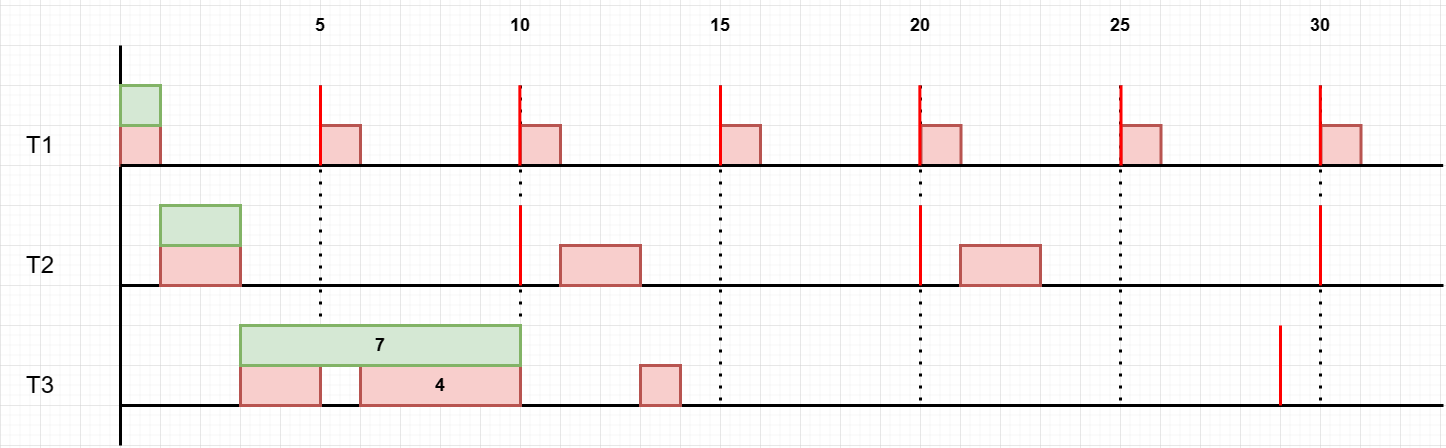

The diagram above was exported from draw.io. Its source (the exported page's mxGraphModel, read from the mxfile embedded in the PNG):
<mxGraphModel dx="865" dy="588" grid="1" gridSize="10" guides="1" tooltips="1" connect="1" arrows="1" fold="1" page="0" pageScale="1" pageWidth="827" pageHeight="1169" math="0" shadow="0">
  <root>
    <mxCell id="0" />
    <mxCell id="1" parent="0" />
    <mxCell id="_RRanjtv02O1QKifagsE-3" value="" style="endArrow=none;dashed=1;html=1;dashPattern=1 3;strokeWidth=3;rounded=0;" edge="1" parent="1">
      <mxGeometry width="50" height="50" relative="1" as="geometry">
        <mxPoint x="320" y="120" as="sourcePoint" />
        <mxPoint x="320" y="440" as="targetPoint" />
      </mxGeometry>
    </mxCell>
    <mxCell id="_RRanjtv02O1QKifagsE-4" value="&lt;h1&gt;&lt;span style=&quot;font-weight: normal;&quot;&gt;T1&lt;/span&gt;&lt;/h1&gt;" style="text;html=1;strokeColor=none;fillColor=none;align=center;verticalAlign=middle;whiteSpace=wrap;rounded=0;" vertex="1" parent="1">
      <mxGeometry y="160" width="80" height="40" as="geometry" />
    </mxCell>
    <mxCell id="_RRanjtv02O1QKifagsE-5" value="&lt;h1&gt;&lt;span style=&quot;font-weight: normal;&quot;&gt;T2&lt;/span&gt;&lt;/h1&gt;" style="text;html=1;strokeColor=none;fillColor=none;align=center;verticalAlign=middle;whiteSpace=wrap;rounded=0;" vertex="1" parent="1">
      <mxGeometry y="280" width="80" height="40" as="geometry" />
    </mxCell>
    <mxCell id="_RRanjtv02O1QKifagsE-7" value="&lt;h1&gt;&lt;span style=&quot;font-weight: normal;&quot;&gt;T3&lt;/span&gt;&lt;/h1&gt;" style="text;html=1;strokeColor=none;fillColor=none;align=center;verticalAlign=middle;whiteSpace=wrap;rounded=0;" vertex="1" parent="1">
      <mxGeometry y="400" width="80" height="40" as="geometry" />
    </mxCell>
    <mxCell id="_RRanjtv02O1QKifagsE-9" value="" style="endArrow=none;html=1;rounded=0;strokeWidth=3;" edge="1" parent="1">
      <mxGeometry width="50" height="50" relative="1" as="geometry">
        <mxPoint x="120" y="480" as="sourcePoint" />
        <mxPoint x="120" y="80" as="targetPoint" />
      </mxGeometry>
    </mxCell>
    <mxCell id="_RRanjtv02O1QKifagsE-11" value="" style="endArrow=none;dashed=1;html=1;dashPattern=1 3;strokeWidth=3;rounded=0;" edge="1" parent="1">
      <mxGeometry width="50" height="50" relative="1" as="geometry">
        <mxPoint x="520" y="120" as="sourcePoint" />
        <mxPoint x="520" y="440" as="targetPoint" />
      </mxGeometry>
    </mxCell>
    <mxCell id="_RRanjtv02O1QKifagsE-15" value="" style="endArrow=none;dashed=1;html=1;dashPattern=1 3;strokeWidth=3;rounded=0;" edge="1" parent="1">
      <mxGeometry width="50" height="50" relative="1" as="geometry">
        <mxPoint x="720" y="120" as="sourcePoint" />
        <mxPoint x="720" y="440" as="targetPoint" />
      </mxGeometry>
    </mxCell>
    <mxCell id="_RRanjtv02O1QKifagsE-19" value="" style="endArrow=none;dashed=1;html=1;dashPattern=1 3;strokeWidth=3;rounded=0;" edge="1" parent="1">
      <mxGeometry width="50" height="50" relative="1" as="geometry">
        <mxPoint x="920" y="120" as="sourcePoint" />
        <mxPoint x="920" y="440" as="targetPoint" />
      </mxGeometry>
    </mxCell>
    <mxCell id="_RRanjtv02O1QKifagsE-22" value="&lt;h2&gt;5&lt;/h2&gt;" style="text;html=1;strokeColor=none;fillColor=none;align=center;verticalAlign=middle;whiteSpace=wrap;rounded=0;" vertex="1" parent="1">
      <mxGeometry x="280" y="40" width="80" height="40" as="geometry" />
    </mxCell>
    <mxCell id="_RRanjtv02O1QKifagsE-23" value="&lt;h2&gt;10&lt;/h2&gt;" style="text;html=1;strokeColor=none;fillColor=none;align=center;verticalAlign=middle;whiteSpace=wrap;rounded=0;" vertex="1" parent="1">
      <mxGeometry x="480" y="40" width="80" height="40" as="geometry" />
    </mxCell>
    <mxCell id="_RRanjtv02O1QKifagsE-24" value="&lt;h2&gt;15&lt;/h2&gt;" style="text;html=1;strokeColor=none;fillColor=none;align=center;verticalAlign=middle;whiteSpace=wrap;rounded=0;" vertex="1" parent="1">
      <mxGeometry x="680" y="40" width="80" height="40" as="geometry" />
    </mxCell>
    <mxCell id="_RRanjtv02O1QKifagsE-25" value="&lt;h2&gt;20&lt;/h2&gt;" style="text;html=1;strokeColor=none;fillColor=none;align=center;verticalAlign=middle;whiteSpace=wrap;rounded=0;" vertex="1" parent="1">
      <mxGeometry x="880" y="40" width="80" height="40" as="geometry" />
    </mxCell>
    <mxCell id="_RRanjtv02O1QKifagsE-27" value="" style="endArrow=none;dashed=1;html=1;dashPattern=1 3;strokeWidth=3;rounded=0;" edge="1" parent="1">
      <mxGeometry width="50" height="50" relative="1" as="geometry">
        <mxPoint x="1120" y="120" as="sourcePoint" />
        <mxPoint x="1120" y="440" as="targetPoint" />
      </mxGeometry>
    </mxCell>
    <mxCell id="_RRanjtv02O1QKifagsE-30" value="&lt;h2&gt;25&lt;/h2&gt;" style="text;html=1;strokeColor=none;fillColor=none;align=center;verticalAlign=middle;whiteSpace=wrap;rounded=0;" vertex="1" parent="1">
      <mxGeometry x="1080" y="40" width="80" height="40" as="geometry" />
    </mxCell>
    <mxCell id="_RRanjtv02O1QKifagsE-32" value="" style="endArrow=none;dashed=1;html=1;dashPattern=1 3;strokeWidth=3;rounded=0;" edge="1" parent="1">
      <mxGeometry width="50" height="50" relative="1" as="geometry">
        <mxPoint x="1320" y="120" as="sourcePoint" />
        <mxPoint x="1320" y="440" as="targetPoint" />
      </mxGeometry>
    </mxCell>
    <mxCell id="_RRanjtv02O1QKifagsE-35" value="&lt;h2&gt;30&lt;/h2&gt;" style="text;html=1;strokeColor=none;fillColor=none;align=center;verticalAlign=middle;whiteSpace=wrap;rounded=0;" vertex="1" parent="1">
      <mxGeometry x="1280" y="40" width="80" height="40" as="geometry" />
    </mxCell>
    <mxCell id="_RRanjtv02O1QKifagsE-37" value="" style="rounded=0;whiteSpace=wrap;html=1;strokeWidth=3;fillColor=#f8cecc;strokeColor=#b85450;" vertex="1" parent="1">
      <mxGeometry x="120" y="160" width="40" height="40" as="geometry" />
    </mxCell>
    <mxCell id="_RRanjtv02O1QKifagsE-38" value="" style="rounded=0;whiteSpace=wrap;html=1;strokeWidth=3;fillColor=#f8cecc;strokeColor=#b85450;" vertex="1" parent="1">
      <mxGeometry x="320" y="160" width="40" height="40" as="geometry" />
    </mxCell>
    <mxCell id="_RRanjtv02O1QKifagsE-39" value="" style="rounded=0;whiteSpace=wrap;html=1;strokeWidth=3;fillColor=#f8cecc;strokeColor=#b85450;" vertex="1" parent="1">
      <mxGeometry x="720" y="160" width="40" height="40" as="geometry" />
    </mxCell>
    <mxCell id="_RRanjtv02O1QKifagsE-40" value="" style="rounded=0;whiteSpace=wrap;html=1;strokeWidth=3;fillColor=#f8cecc;strokeColor=#b85450;" vertex="1" parent="1">
      <mxGeometry x="520" y="160" width="40" height="40" as="geometry" />
    </mxCell>
    <mxCell id="_RRanjtv02O1QKifagsE-42" value="" style="rounded=0;whiteSpace=wrap;html=1;strokeWidth=3;fillColor=#f8cecc;strokeColor=#b85450;" vertex="1" parent="1">
      <mxGeometry x="1320.5" y="160" width="40" height="40" as="geometry" />
    </mxCell>
    <mxCell id="_RRanjtv02O1QKifagsE-43" value="" style="rounded=0;whiteSpace=wrap;html=1;strokeWidth=3;fillColor=#f8cecc;strokeColor=#b85450;" vertex="1" parent="1">
      <mxGeometry x="920.5" y="160" width="40" height="40" as="geometry" />
    </mxCell>
    <mxCell id="_RRanjtv02O1QKifagsE-44" value="" style="rounded=0;whiteSpace=wrap;html=1;strokeWidth=3;fillColor=#f8cecc;strokeColor=#b85450;" vertex="1" parent="1">
      <mxGeometry x="1120.5" y="160" width="40" height="40" as="geometry" />
    </mxCell>
    <mxCell id="_RRanjtv02O1QKifagsE-45" value="" style="endArrow=none;html=1;rounded=0;strokeWidth=3;" edge="1" parent="1">
      <mxGeometry width="50" height="50" relative="1" as="geometry">
        <mxPoint x="120" y="200" as="sourcePoint" />
        <mxPoint x="1442.6666666666667" y="200" as="targetPoint" />
      </mxGeometry>
    </mxCell>
    <mxCell id="_RRanjtv02O1QKifagsE-47" value="" style="endArrow=none;html=1;rounded=0;strokeWidth=3;" edge="1" parent="1">
      <mxGeometry width="50" height="50" relative="1" as="geometry">
        <mxPoint x="120" y="320" as="sourcePoint" />
        <mxPoint x="1443" y="320" as="targetPoint" />
      </mxGeometry>
    </mxCell>
    <mxCell id="_RRanjtv02O1QKifagsE-48" value="" style="endArrow=none;html=1;rounded=0;strokeWidth=3;" edge="1" parent="1">
      <mxGeometry width="50" height="50" relative="1" as="geometry">
        <mxPoint x="120" y="440" as="sourcePoint" />
        <mxPoint x="1443" y="440" as="targetPoint" />
      </mxGeometry>
    </mxCell>
    <mxCell id="_RRanjtv02O1QKifagsE-51" value="" style="rounded=0;whiteSpace=wrap;html=1;strokeWidth=3;fillColor=#f8cecc;strokeColor=#b85450;" vertex="1" parent="1">
      <mxGeometry x="240" y="400" width="80" height="40" as="geometry" />
    </mxCell>
    <mxCell id="_RRanjtv02O1QKifagsE-52" value="" style="rounded=0;whiteSpace=wrap;html=1;strokeWidth=3;fillColor=#f8cecc;strokeColor=#b85450;" vertex="1" parent="1">
      <mxGeometry x="960" y="280" width="80" height="40" as="geometry" />
    </mxCell>
    <mxCell id="_RRanjtv02O1QKifagsE-53" value="" style="rounded=0;whiteSpace=wrap;html=1;strokeWidth=3;fillColor=#f8cecc;strokeColor=#b85450;" vertex="1" parent="1">
      <mxGeometry x="160" y="280" width="80" height="40" as="geometry" />
    </mxCell>
    <mxCell id="_RRanjtv02O1QKifagsE-56" value="" style="rounded=0;whiteSpace=wrap;html=1;strokeWidth=3;fillColor=#f8cecc;strokeColor=#b85450;" vertex="1" parent="1">
      <mxGeometry x="560" y="280" width="80" height="40" as="geometry" />
    </mxCell>
    <mxCell id="_RRanjtv02O1QKifagsE-57" value="" style="endArrow=none;html=1;rounded=0;strokeWidth=3;fillColor=#f8cecc;strokeColor=#FF0000;" edge="1" parent="1">
      <mxGeometry width="50" height="50" relative="1" as="geometry">
        <mxPoint x="320" y="200" as="sourcePoint" />
        <mxPoint x="320" y="120" as="targetPoint" />
      </mxGeometry>
    </mxCell>
    <mxCell id="_RRanjtv02O1QKifagsE-58" value="" style="endArrow=none;html=1;rounded=0;strokeWidth=3;fillColor=#f8cecc;strokeColor=#FF0000;" edge="1" parent="1">
      <mxGeometry width="50" height="50" relative="1" as="geometry">
        <mxPoint x="519.35" y="200" as="sourcePoint" />
        <mxPoint x="519.35" y="120" as="targetPoint" />
      </mxGeometry>
    </mxCell>
    <mxCell id="_RRanjtv02O1QKifagsE-59" value="" style="endArrow=none;html=1;rounded=0;strokeWidth=3;fillColor=#f8cecc;strokeColor=#FF0000;" edge="1" parent="1">
      <mxGeometry width="50" height="50" relative="1" as="geometry">
        <mxPoint x="919.3499999999999" y="200" as="sourcePoint" />
        <mxPoint x="919.3499999999999" y="120" as="targetPoint" />
      </mxGeometry>
    </mxCell>
    <mxCell id="_RRanjtv02O1QKifagsE-60" value="" style="endArrow=none;html=1;rounded=0;strokeWidth=3;fillColor=#f8cecc;strokeColor=#FF0000;" edge="1" parent="1">
      <mxGeometry width="50" height="50" relative="1" as="geometry">
        <mxPoint x="720" y="200" as="sourcePoint" />
        <mxPoint x="720" y="120" as="targetPoint" />
      </mxGeometry>
    </mxCell>
    <mxCell id="_RRanjtv02O1QKifagsE-61" value="" style="endArrow=none;html=1;rounded=0;strokeWidth=3;fillColor=#f8cecc;strokeColor=#FF0000;" edge="1" parent="1">
      <mxGeometry width="50" height="50" relative="1" as="geometry">
        <mxPoint x="1319.85" y="200" as="sourcePoint" />
        <mxPoint x="1319.85" y="120" as="targetPoint" />
      </mxGeometry>
    </mxCell>
    <mxCell id="_RRanjtv02O1QKifagsE-62" value="" style="endArrow=none;html=1;rounded=0;strokeWidth=3;fillColor=#f8cecc;strokeColor=#FF0000;" edge="1" parent="1">
      <mxGeometry width="50" height="50" relative="1" as="geometry">
        <mxPoint x="1120.5" y="200" as="sourcePoint" />
        <mxPoint x="1120.5" y="120" as="targetPoint" />
      </mxGeometry>
    </mxCell>
    <mxCell id="_RRanjtv02O1QKifagsE-64" value="" style="endArrow=none;html=1;rounded=0;strokeWidth=3;fillColor=#f8cecc;strokeColor=#FF0000;" edge="1" parent="1">
      <mxGeometry width="50" height="50" relative="1" as="geometry">
        <mxPoint x="520" y="320" as="sourcePoint" />
        <mxPoint x="520" y="240" as="targetPoint" />
      </mxGeometry>
    </mxCell>
    <mxCell id="_RRanjtv02O1QKifagsE-65" value="" style="endArrow=none;html=1;rounded=0;strokeWidth=3;fillColor=#f8cecc;strokeColor=#FF0000;" edge="1" parent="1">
      <mxGeometry width="50" height="50" relative="1" as="geometry">
        <mxPoint x="920" y="320" as="sourcePoint" />
        <mxPoint x="920" y="240" as="targetPoint" />
      </mxGeometry>
    </mxCell>
    <mxCell id="_RRanjtv02O1QKifagsE-66" value="" style="endArrow=none;html=1;rounded=0;strokeWidth=3;fillColor=#f8cecc;strokeColor=#FF0000;" edge="1" parent="1">
      <mxGeometry width="50" height="50" relative="1" as="geometry">
        <mxPoint x="1320" y="320" as="sourcePoint" />
        <mxPoint x="1320" y="240" as="targetPoint" />
      </mxGeometry>
    </mxCell>
    <mxCell id="_RRanjtv02O1QKifagsE-67" value="&lt;h2&gt;4&lt;/h2&gt;" style="rounded=0;whiteSpace=wrap;html=1;strokeWidth=3;fillColor=#f8cecc;strokeColor=#b85450;" vertex="1" parent="1">
      <mxGeometry x="360" y="400" width="160" height="40" as="geometry" />
    </mxCell>
    <mxCell id="_RRanjtv02O1QKifagsE-68" value="" style="rounded=0;whiteSpace=wrap;html=1;strokeWidth=3;fillColor=#f8cecc;strokeColor=#b85450;" vertex="1" parent="1">
      <mxGeometry x="640" y="400" width="40" height="40" as="geometry" />
    </mxCell>
    <mxCell id="_RRanjtv02O1QKifagsE-69" value="" style="rounded=0;whiteSpace=wrap;html=1;strokeWidth=3;fillColor=#d5e8d4;strokeColor=#82b366;" vertex="1" parent="1">
      <mxGeometry x="120" y="120" width="40" height="40" as="geometry" />
    </mxCell>
    <mxCell id="_RRanjtv02O1QKifagsE-70" value="" style="rounded=0;whiteSpace=wrap;html=1;strokeWidth=3;fillColor=#d5e8d4;strokeColor=#82b366;" vertex="1" parent="1">
      <mxGeometry x="160" y="240" width="80" height="40" as="geometry" />
    </mxCell>
    <mxCell id="_RRanjtv02O1QKifagsE-71" value="&lt;h2&gt;7&lt;/h2&gt;" style="rounded=0;whiteSpace=wrap;html=1;strokeWidth=3;fillColor=#d5e8d4;strokeColor=#82b366;" vertex="1" parent="1">
      <mxGeometry x="240" y="360" width="280" height="40" as="geometry" />
    </mxCell>
    <mxCell id="_RRanjtv02O1QKifagsE-73" value="" style="endArrow=none;html=1;rounded=0;strokeWidth=3;fillColor=#f8cecc;strokeColor=#FF0000;" edge="1" parent="1">
      <mxGeometry width="50" height="50" relative="1" as="geometry">
        <mxPoint x="1280" y="440" as="sourcePoint" />
        <mxPoint x="1280" y="360" as="targetPoint" />
      </mxGeometry>
    </mxCell>
  </root>
</mxGraphModel>